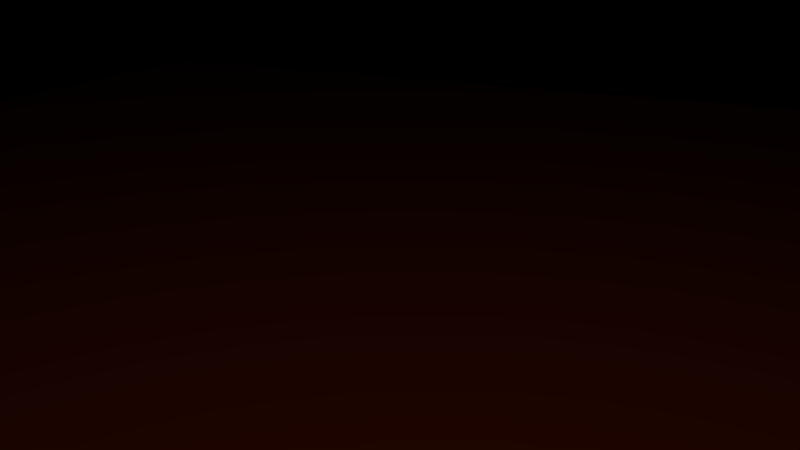 # Source: SK_Kamin_mit_Feuer.blend  (saved by Blender 2.76.0; exported with 4.5.12 LTS)
import bpy
from mathutils import Matrix  # noqa: F401  (used for matrix-valued properties, if any)

bpy.ops.wm.read_factory_settings(use_empty=True)
scene = bpy.context.scene
scene.name = 'Scene'

# ---- collections
col_collection_1 = bpy.data.collections.new('Collection 1'); scene.collection.children.link(col_collection_1)
col_fire = bpy.data.collections.new('Fire')  # instanced only; not linked into the scene
col_kamin = bpy.data.collections.new('Kamin')  # instanced only; not linked into the scene

# ---- materials (node trees are filled in below, after node groups)
mat_material = bpy.data.materials.new('Material')
mat_material.alpha_threshold = 0.0
mat_material.roughness = 0.5

# ---- material node trees
mat_material.use_nodes = True; mat_material.node_tree.nodes.clear()
_N = mat_material.node_tree.nodes; _L = mat_material.node_tree.links
n0 = _N.new('ShaderNodeOutputMaterial'); n0.name = 'Material Output'; n0.location = (300, 300)
n1 = _N.new('ShaderNodeBsdfDiffuse'); n1.name = 'Diffuse BSDF'; n1.location = (10, 300)
n1.inputs[0].default_value = (0.1523, 0.03472, 0.0, 1.0)
_L.new(n1.outputs[0], n0.inputs[0])
n0.is_active_output = True

# ---- world
world_world = bpy.data.worlds.new('World'); scene.world = world_world
world_world.color = (0.0, 0.0, 0.0)
world_world.use_sun_shadow = False
world_world.sun_shadow_jitter_overblur = 0.0
world_world.cycles.sampling_method = 'MANUAL'
world_world.cycles.sample_map_resolution = 256

# ---- cameras
cam_camera = bpy.data.cameras.new('Camera')
cam_camera.clip_end = 100.0
cam_camera.lens = 35.0
cam_camera.sensor_width = 32.0
cam_camera.sensor_height = 18.0
cam_camera.ortho_scale = 7.314
cam_camera.dof.focus_distance = 0.0

# ---- lights
light_area = bpy.data.lights.new('Area', 'AREA')
light_area.color = (1.0, 0.5626, 0.04882)
light_area.transmission_factor = 0.0
light_area.energy = 70.69
light_area.shadow_buffer_clip_start = 0.5
light_area.shadow_soft_size = 0.1
light_area.shadow_maximum_resolution = 0.006
light_area.use_absolute_resolution = True
light_area.size = 0.1
light_area.size_y = 0.1
light_area.cycles.use_multiple_importance_sampling = False

# ---- meshes
me_plane = bpy.data.meshes.new('Plane')
me_plane.from_pydata([(-1.0, -1.0, 0.0), (1.0, -1.0, 0.0), (-1.0, 1.0, 0.0), (1.0, 1.0, 0.0)], [], [(0, 1, 3, 2)])
me_plane.materials.append(mat_material)
me_plane.use_remesh_preserve_volume = False
me_plane.use_remesh_preserve_attributes = False
me_plane.use_mirror_vertex_groups = False
me_plane.update()

# ---- objects
ob_area = bpy.data.objects.new('Area', light_area)
ob_fire = bpy.data.objects.new('Fire', None)
ob_kamin = bpy.data.objects.new('Kamin', None)
ob_plane = bpy.data.objects.new('Plane', me_plane)
ob_camera = bpy.data.objects.new('Camera', cam_camera)

# ---- transforms, parenting, visibility, modifiers, constraints
ob_area.location = (6.515, 3.893, 6.882)
ob_area.rotation_euler = (0.0, 0.7854, 0.6984)
ob_area.lineart.crease_threshold = 0.0
ob_fire.location = (0.7418, 0.0, 0.1023)
ob_fire.scale = (1.537, 1.537, 1.537)
ob_fire.empty_image_offset = (0.0, 0.0)
ob_fire.show_instancer_for_render = False
ob_fire.instance_type = 'COLLECTION'
ob_fire.lineart.crease_threshold = 0.0
ob_kamin.location = (-0.157, 0.0, -0.02164)
ob_kamin.scale = (1.537, 1.537, 1.537)
ob_kamin.empty_image_offset = (0.0, 0.0)
ob_kamin.show_instancer_for_render = False
ob_kamin.instance_type = 'COLLECTION'
ob_kamin.lineart.crease_threshold = 0.0
ob_plane.location = (0.0, 0.0, 0.0)
ob_plane.scale = (9.606, 9.606, 9.606)
ob_plane.lineart.crease_threshold = 0.0
ob_camera.location = (6.463, 3.131, 2.99)
ob_camera.rotation_euler = (1.236, -9.667e-06, 2.001)
ob_camera.lock_rotations_4d = False
ob_camera.empty_display_type = 'ARROWS'
ob_camera.color = (0.0, 0.0, 0.0, 0.0)
ob_camera.display_type = 'WIRE'
ob_camera.lineart.crease_threshold = 0.0
ob_fire.instance_collection = col_fire
ob_kamin.instance_collection = col_kamin

# ---- collection membership
col_collection_1.objects.link(ob_area)
col_collection_1.objects.link(ob_fire)
col_collection_1.objects.link(ob_kamin)
col_collection_1.objects.link(ob_plane)
col_collection_1.objects.link(ob_camera)

# ---- scene / render settings (as saved in the file)
scene.camera = ob_camera
scene.frame_start = 1; scene.frame_end = 175; scene.frame_set(122)
scene.render.engine = 'CYCLES'
scene.render.resolution_percentage = 50
scene.render.dither_intensity = 0.0
scene.render.use_border = True
scene.render.border_min_x = 0.2947
scene.render.border_min_y = 0.2728
scene.render.border_max_x = 0.6377
scene.render.border_max_y = 0.7975
scene.cycles.use_denoising = False
scene.cycles.samples = 200
scene.cycles.sampling_pattern = 'TABULATED_SOBOL'
scene.cycles.light_sampling_threshold = 0.0
scene.cycles.use_adaptive_sampling = False
scene.cycles.use_light_tree = False
scene.cycles.blur_glossy = 0.0
scene.cycles.pixel_filter_type = 'GAUSSIAN'
scene.cycles.sample_clamp_indirect = 0.0
scene.view_settings.view_transform = 'Standard'
bpy.context.view_layer.update()
